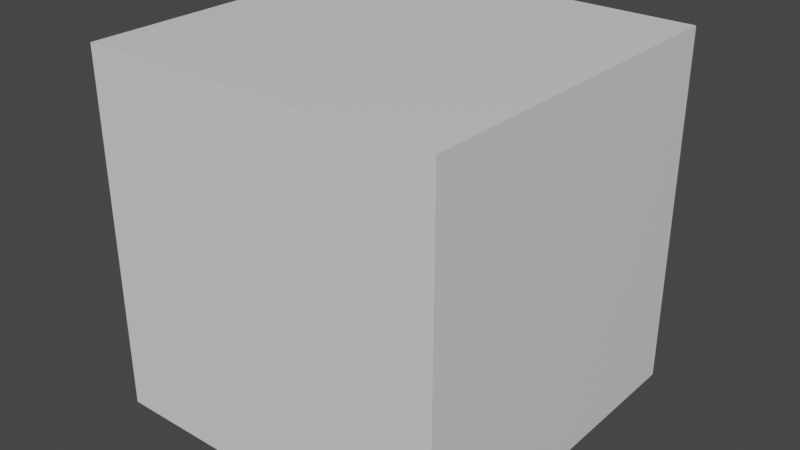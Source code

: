 # Source: portal_gun.blend  (saved by Blender 2.83.20; exported with 4.5.12 LTS)
import bpy
from mathutils import Matrix  # noqa: F401  (used for matrix-valued properties, if any)

bpy.ops.wm.read_factory_settings(use_empty=True)
scene = bpy.context.scene
scene.name = 'Scene'

# ---- collections
col_collection = bpy.data.collections.new('Collection'); scene.collection.children.link(col_collection)

# ---- materials (node trees are filled in below, after node groups)
mat_material = bpy.data.materials.new('Material')
mat_material.alpha_threshold = 0.0
mat_material.use_transparent_shadow = False
mat_material.line_color = (0.0, 0.0, 0.0, 1.0)

# ---- material node trees
mat_material.use_nodes = True; mat_material.node_tree.nodes.clear()
_N = mat_material.node_tree.nodes; _L = mat_material.node_tree.links
n0 = _N.new('ShaderNodeOutputMaterial'); n0.name = 'Material Output'; n0.location = (300, 300)
n1 = _N.new('ShaderNodeBsdfPrincipled'); n1.name = 'Principled BSDF'; n1.location = (10, 300)
n1.distribution = 'GGX'
n1.subsurface_method = 'BURLEY'
n1.inputs[2].default_value = 0.4
n1.inputs[3].default_value = 1.45
n1.inputs[27].default_value = (0.0, 0.0, 0.0, 1.0)
n1.inputs[28].default_value = 1.0
_L.new(n1.outputs[0], n0.inputs[0])
n0.is_active_output = True

# ---- world
world_world = bpy.data.worlds.new('World'); scene.world = world_world
world_world.use_nodes = True; world_world.node_tree.nodes.clear()
_N = world_world.node_tree.nodes; _L = world_world.node_tree.links
n0 = _N.new('ShaderNodeOutputWorld'); n0.name = 'World Output'; n0.location = (300, 300)
n1 = _N.new('ShaderNodeBackground'); n1.name = 'Background'; n1.location = (10, 300)
n1.inputs[0].default_value = (0.05088, 0.05088, 0.05088, 1.0)
_L.new(n1.outputs[0], n0.inputs[0])
n0.is_active_output = True
world_world.color = (0.05088, 0.05088, 0.05088)
world_world.use_sun_shadow = False
world_world.sun_shadow_jitter_overblur = 0.0

# ---- meshes
me_cube = bpy.data.meshes.new('Cube')
me_cube.from_pydata([(1.0, 1.0, 1.0), (1.0, 1.0, -1.0), (1.0, -1.0, 1.0), (1.0, -1.0, -1.0), (-1.0, 1.0, 1.0), (-1.0, 1.0, -1.0), (-1.0, -1.0, 1.0), (-1.0, -1.0, -1.0)], [], [(0, 4, 6, 2), (3, 2, 6, 7), (7, 6, 4, 5), (5, 1, 3, 7), (1, 0, 2, 3), (5, 4, 0, 1)])
_uv = me_cube.uv_layers.new(name='UVMap')
_uv.uv.foreach_set('vector', [0.625, 0.5, 0.875, 0.5, 0.875, 0.75, 0.625, 0.75, 0.375, 0.75, 0.625, 0.75, 0.625, 1.0, 0.375, 1.0, 0.375, 0.0, 0.625, 0.0, 0.625, 0.25, 0.375, 0.25, 0.125, 0.5, 0.375, 0.5, 0.375, 0.75, 0.125, 0.75, 0.375, 0.5, 0.625, 0.5, 0.625, 0.75, 0.375, 0.75, 0.375, 0.25, 0.625, 0.25, 0.625, 0.5, 0.375, 0.5])
me_cube.materials.append(mat_material)
me_cube.use_remesh_preserve_volume = False
me_cube.use_remesh_preserve_attributes = False
me_cube.use_mirror_vertex_groups = False
me_cube.update()

# ---- objects
ob_cube = bpy.data.objects.new('Cube', me_cube)

# ---- transforms, parenting, visibility, modifiers, constraints
ob_cube.location = (0.0, 0.0, 0.0)
ob_cube.lock_rotations_4d = False
ob_cube.empty_display_type = 'ARROWS'
ob_cube.lineart.crease_threshold = 0.0

# ---- collection membership
col_collection.objects.link(ob_cube)

# ---- scene / render settings (as saved in the file)
scene.frame_start = 1; scene.frame_end = 250; scene.frame_set(1)
scene.render.engine = 'BLENDER_EEVEE_NEXT'
scene.cycles.use_denoising = False
scene.cycles.samples = 128
scene.cycles.sampling_pattern = 'TABULATED_SOBOL'
scene.cycles.use_adaptive_sampling = False
scene.cycles.use_light_tree = False
scene.view_settings.view_transform = 'Filmic'
bpy.context.view_layer.update()

# ---- added for rendering (the .blend has no active camera and no usable light): camera, sun
cam_auto = bpy.data.cameras.new('AutoCamera')
cam_auto.lens = 50.0
cam_auto.sensor_width = 36.0
cam_auto.clip_end = 1000.0
ob_auto_camera = bpy.data.objects.new('AutoCamera', cam_auto)
scene.collection.objects.link(ob_auto_camera)
ob_auto_camera.location = (3.20507, -3.84609, 2.56406)
ob_auto_camera.rotation_euler = (1.09748, -7.21219e-08, 0.694738)
scene.camera = ob_auto_camera
light_auto_sun = bpy.data.lights.new('AutoSun', 'SUN')
light_auto_sun.energy = 3.0
light_auto_sun.angle = 0.0523599
ob_auto_sun = bpy.data.objects.new('AutoSun', light_auto_sun)
scene.collection.objects.link(ob_auto_sun)
ob_auto_sun.rotation_euler = (0.872665, 0.174533, 0.523599)
bpy.context.view_layer.update()
